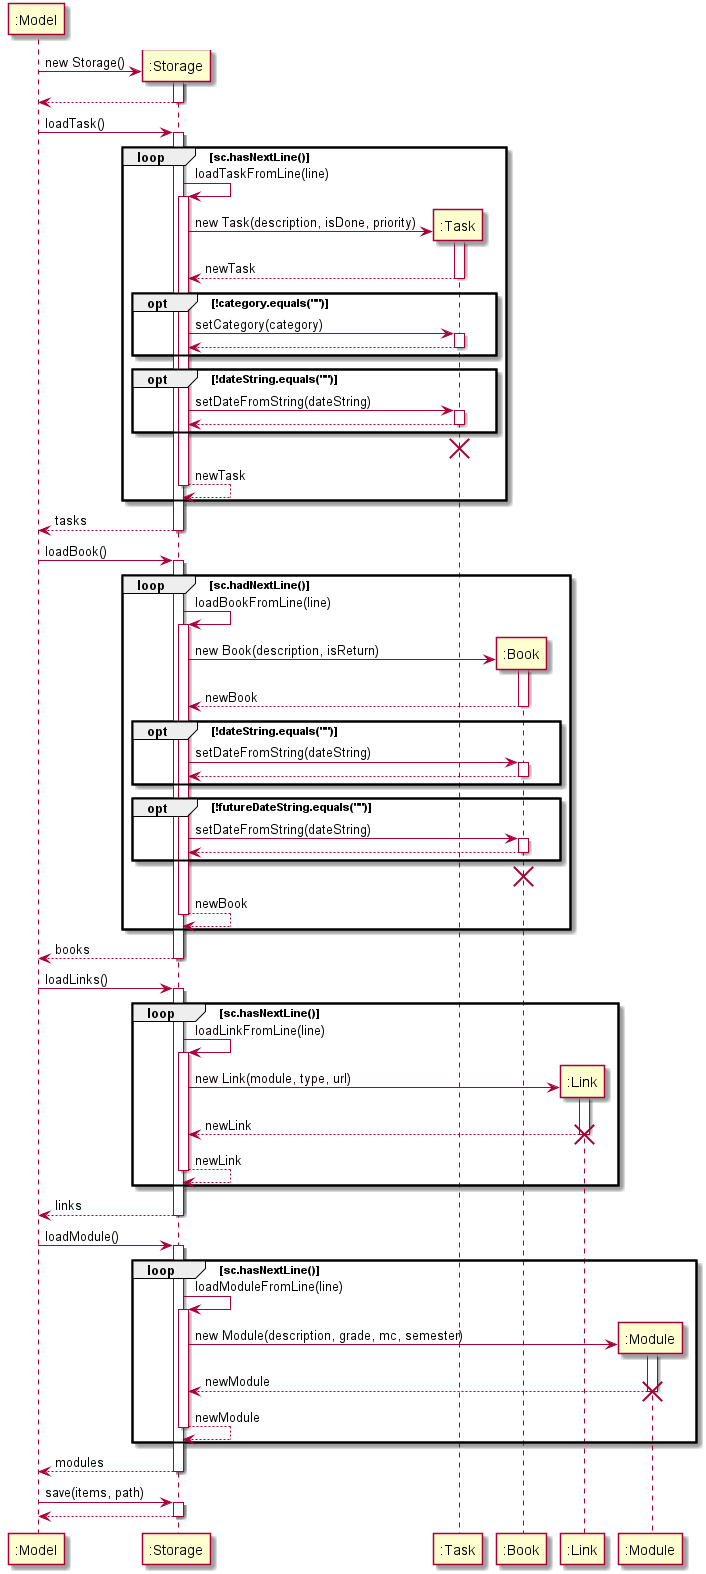

The diagram above was rendered by PlantUML. Its source (embedded in the PNG):
@startuml
participant ":Model" as Model
participant ":Storage" as Storage
participant ":Task" as Task
participant ":Book" as Book
participant ":Link" as Link
participant ":Module" as Module

create Storage
Model -> Storage : new Storage()
activate Storage

Model <-- Storage
deactivate Storage

Model -> Storage : loadTask()
activate Storage

loop sc.hasNextLine()

Storage -> Storage : loadTaskFromLine(line)
activate Storage

create Task
Storage -> Task : new Task(description, isDone, priority)
activate Task

Storage <-- Task : newTask
deactivate Task

opt !category.equals("")

Storage -> Task : setCategory(category)
activate Task

Storage <-- Task
deactivate Task

end

opt !dateString.equals("")

Storage -> Task : setDateFromString(dateString)
activate Task

Storage <-- Task
deactivate Task

end

destroy Task

Storage <-- Storage : newTask
deactivate Storage

end

Model <-- Storage : tasks
deactivate Storage

Model -> Storage : loadBook()
activate Storage

loop sc.hadNextLine()

Storage -> Storage : loadBookFromLine(line)
activate Storage

create Book
Storage -> Book : new Book(description, isReturn)
activate Book

Storage <-- Book : newBook
deactivate Book

opt !dateString.equals("")

Storage -> Book : setDateFromString(dateString)
activate Book

Storage <-- Book
deactivate Book

end

opt !futureDateString.equals("")

Storage -> Book : setDateFromString(dateString)
activate Book

Storage <-- Book
deactivate Book

end

destroy Book

Storage <-- Storage : newBook
deactivate Storage

end

Model <-- Storage : books
deactivate Storage

Model -> Storage : loadLinks()
activate Storage

loop sc.hasNextLine()

Storage -> Storage : loadLinkFromLine(line)
activate Storage

create Link
Storage -> Link : new Link(module, type, url)
activate Link

Storage <-- Link : newLink
deactivate Link

destroy Link

Storage <-- Storage : newLink
deactivate Storage

end

Model <-- Storage : links
deactivate Storage

Model -> Storage : loadModule()
activate Storage

loop sc.hasNextLine()

Storage -> Storage : loadModuleFromLine(line)
activate Storage

create Module
Storage -> Module : new Module(description, grade, mc, semester)
activate Module

Storage <-- Module : newModule
deactivate Module

destroy Module

Storage <-- Storage : newModule
deactivate Storage

end

Model <-- Storage : modules
deactivate Storage

Model -> Storage : save(items, path)
activate Storage

Model <-- Storage
deactivate Storage
@enduml